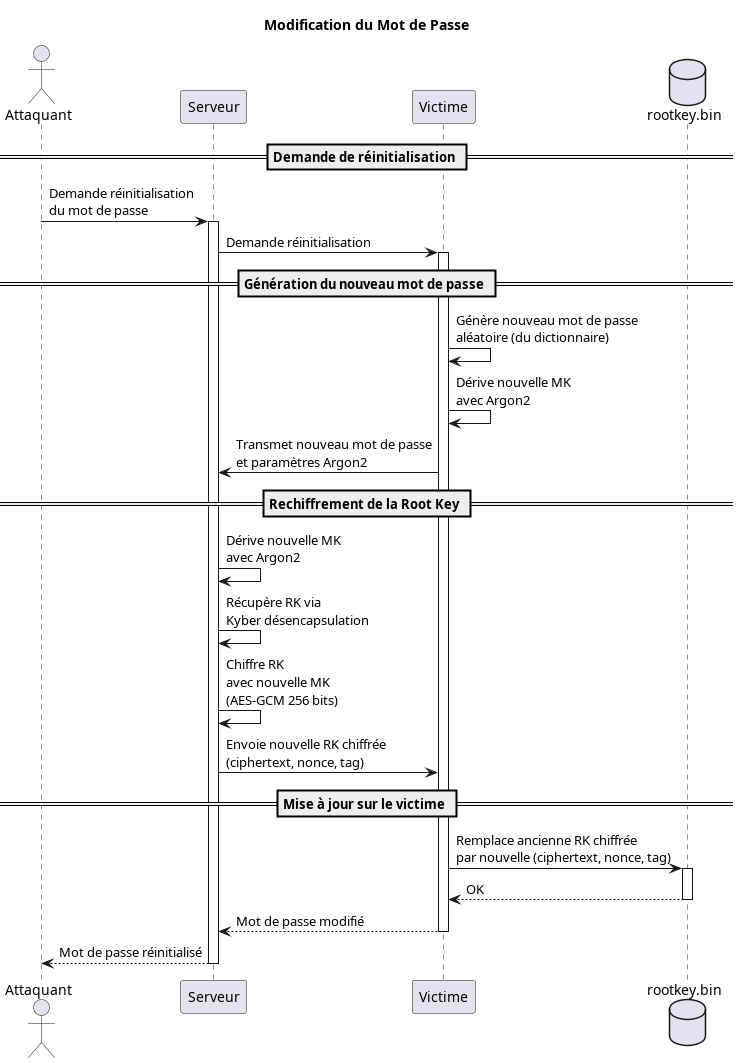

The diagram above was rendered by PlantUML. Its source (embedded in the PNG):
@startuml 04-Modification_Mdp

title Modification du Mot de Passe

actor Attaquant as attacker
participant "Serveur" as server
participant "Victime" as victime
database "rootkey.bin" as rootkey

== Demande de réinitialisation ==
attacker -> server: Demande réinitialisation\ndu mot de passe
activate server

server -> victime: Demande réinitialisation
activate victime

== Génération du nouveau mot de passe ==
victime -> victime: Génère nouveau mot de passe\naléatoire (du dictionnaire)
victime -> victime: Dérive nouvelle MK\navec Argon2

victime -> server: Transmet nouveau mot de passe\net paramètres Argon2

== Rechiffrement de la Root Key ==
server -> server: Dérive nouvelle MK\navec Argon2
server -> server: Récupère RK via\nKyber désencapsulation
server -> server: Chiffre RK\navec nouvelle MK\n(AES-GCM 256 bits)

server -> victime: Envoie nouvelle RK chiffrée\n(ciphertext, nonce, tag)

== Mise à jour sur le victime ==
victime -> rootkey: Remplace ancienne RK chiffrée\npar nouvelle (ciphertext, nonce, tag)
activate rootkey
rootkey --> victime: OK
deactivate rootkey

victime --> server: Mot de passe modifié
deactivate victime

server --> attacker: Mot de passe réinitialisé
deactivate server

@enduml